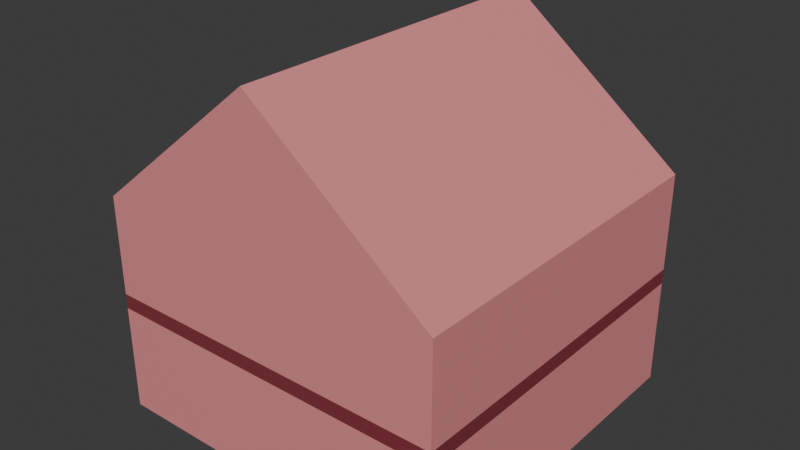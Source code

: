 # Source: Building-Residential-House.blend  (saved by Blender 4.3.34; exported with 4.5.12 LTS)
import bpy
from mathutils import Matrix  # noqa: F401  (used for matrix-valued properties, if any)

bpy.ops.wm.read_factory_settings(use_empty=True)
scene = bpy.context.scene
scene.name = 'Scene'

# ---- collections
col_collection = bpy.data.collections.new('Collection'); scene.collection.children.link(col_collection)

# ---- materials (node trees are filled in below, after node groups)
mat_building_red = bpy.data.materials.new('Building-red')
mat_building_red.alpha_threshold = 0.0
mat_building_red.roughness = 0.5
mat_building_red.line_color = (0.0, 0.0, 0.0, 1.0)
mat_building_maroon = bpy.data.materials.new('Building-maroon')

# ---- material node trees
mat_building_red.use_nodes = True; mat_building_red.node_tree.nodes.clear()
_N = mat_building_red.node_tree.nodes; _L = mat_building_red.node_tree.links
n0 = _N.new('ShaderNodeOutputMaterial'); n0.name = 'Material Output'; n0.location = (300, 300)
n1 = _N.new('ShaderNodeBsdfPrincipled'); n1.name = 'Principled BSDF'; n1.location = (10, 300)
n1.inputs[0].default_value = (0.8002, 0.2694, 0.2832, 1.0)
n1.inputs[3].default_value = 1.45
_L.new(n1.outputs[0], n0.inputs[0])
n0.is_active_output = True
mat_building_maroon.use_nodes = True; mat_building_maroon.node_tree.nodes.clear()
_N = mat_building_maroon.node_tree.nodes; _L = mat_building_maroon.node_tree.links
n0 = _N.new('ShaderNodeBsdfPrincipled'); n0.name = 'Principled BSDF'; n0.location = (10, 300)
n0.inputs[0].default_value = (0.2361, 0.0361, 0.04985, 1.0)
n1 = _N.new('ShaderNodeOutputMaterial'); n1.name = 'Material Output'; n1.location = (300, 300)
_L.new(n0.outputs[0], n1.inputs[0])
n1.is_active_output = True

# ---- world
world_world = bpy.data.worlds.new('World'); scene.world = world_world
world_world.use_nodes = True; world_world.node_tree.nodes.clear()
_N = world_world.node_tree.nodes; _L = world_world.node_tree.links
n0 = _N.new('ShaderNodeOutputWorld'); n0.name = 'World Output'; n0.location = (300, 300)
n1 = _N.new('ShaderNodeBackground'); n1.name = 'Background'; n1.location = (10, 300)
n1.inputs[0].default_value = (0.05088, 0.05088, 0.05088, 1.0)
_L.new(n1.outputs[0], n0.inputs[0])
n0.is_active_output = True
world_world.color = (0.05088, 0.05088, 0.05088)
world_world.sun_shadow_jitter_overblur = 0.0

# ---- meshes
me_cube = bpy.data.meshes.new('Cube')
me_cube.from_pydata([(5.0, 5.0, 6.0), (5.0, 5.0, -0.25), (5.0, -5.0, 6.0), (5.0, -5.0, -0.25), (-5.0, 5.0, 6.0), (-5.0, 5.0, -0.25), (-5.0, -5.0, 6.0), (-5.0, -5.0, -0.25), (-0.07894, -5.0, 10.0), (-0.07894, 5.0, 10.0), (5.0, 5.0, 3.212), (5.0, 5.0, 2.788), (5.0, -5.0, 3.212), (5.0, -5.0, 2.788), (-5.0, -5.0, 2.788), (-5.0, -5.0, 3.212), (-5.0, 5.0, 3.212), (-5.0, 5.0, 2.788)], [], [(0, 9, 8, 2), (3, 13, 14, 7), (15, 6, 4, 16), (5, 1, 3, 7), (10, 0, 2, 12), (5, 17, 11, 1), (1, 11, 13, 3), (8, 9, 4, 6), (11, 10, 12, 13), (7, 14, 17, 5), (14, 15, 16, 17), (15, 12, 2, 8, 6), (14, 13, 12, 15), (11, 17, 16, 10), (10, 16, 4, 9, 0)])
me_cube.polygons.foreach_set('material_index', [0, 0, 0, 0, 0, 0, 0, 0, 1, 0, 1, 0, 1, 1, 0])
_uv = me_cube.uv_layers.new(name='UVMap')
_uv.uv.foreach_set('vector', [0.625, 0.5, 0.7572, 0.5, 0.7467, 0.75, 0.625, 0.75, 0.375, 0.75, 0.4583, 0.75, 0.4583, 1.0, 0.375, 1.0, 0.5417, 0.0, 0.625, 0.0, 0.625, 0.25, 0.5417, 0.25, 0.125, 0.5, 0.375, 0.5, 0.375, 0.75, 0.125, 0.75, 0.5417, 0.5, 0.625, 0.5, 0.625, 0.75, 0.5417, 0.75, 0.375, 0.25, 0.4583, 0.25, 0.4583, 0.5, 0.375, 0.5, 0.375, 0.5, 0.4583, 0.5, 0.4583, 0.75, 0.375, 0.75, 0.7467, 0.75, 0.7572, 0.5, 0.875, 0.5, 0.875, 0.75, 0.4583, 0.5, 0.5417, 0.5, 0.5417, 0.75, 0.4583, 0.75, 0.375, 0.0, 0.4583, 0.0, 0.4583, 0.25, 0.375, 0.25, 0.4583, 0.0, 0.5417, 0.0, 0.5417, 0.25, 0.4583, 0.25, 0.5417, 1.0, 0.5417, 0.75, 0.625, 0.75, 0.625, 0.8717, 0.625, 1.0, 0.4583, 1.0, 0.4583, 0.75, 0.5417, 0.75, 0.5417, 1.0, 0.4583, 0.5, 0.4583, 0.25, 0.5417, 0.25, 0.5417, 0.5, 0.5417, 0.5, 0.5417, 0.25, 0.625, 0.25, 0.625, 0.3678, 0.625, 0.5])
me_cube.materials.append(mat_building_red)
me_cube.materials.append(mat_building_maroon)
me_cube.use_mirror_vertex_groups = False
me_cube.update()

# ---- objects
ob_cube = bpy.data.objects.new('Cube', me_cube)

# ---- transforms, parenting, visibility, modifiers, constraints
ob_cube.location = (0.0, 0.0, 0.0)
ob_cube.lock_rotations_4d = False
ob_cube.empty_display_type = 'ARROWS'
ob_cube.lineart.crease_threshold = 0.0

# ---- collection membership
col_collection.objects.link(ob_cube)

# ---- scene / render settings (as saved in the file)
scene.frame_start = 1; scene.frame_end = 250; scene.frame_set(1)
scene.render.engine = 'BLENDER_EEVEE_NEXT'
bpy.context.view_layer.update()

# ---- added for rendering (the .blend has no active camera and no usable light): camera, sun
cam_auto = bpy.data.cameras.new('AutoCamera')
cam_auto.lens = 50.0
cam_auto.sensor_width = 36.0
cam_auto.clip_end = 1000.0
ob_auto_camera = bpy.data.objects.new('AutoCamera', cam_auto)
scene.collection.objects.link(ob_auto_camera)
ob_auto_camera.location = (16.16, -19.392, 17.803)
ob_auto_camera.rotation_euler = (1.09748, -7.21219e-08, 0.694738)
scene.camera = ob_auto_camera
light_auto_sun = bpy.data.lights.new('AutoSun', 'SUN')
light_auto_sun.energy = 3.0
light_auto_sun.angle = 0.0523599
ob_auto_sun = bpy.data.objects.new('AutoSun', light_auto_sun)
scene.collection.objects.link(ob_auto_sun)
ob_auto_sun.rotation_euler = (0.872665, 0.174533, 0.523599)
bpy.context.view_layer.update()
